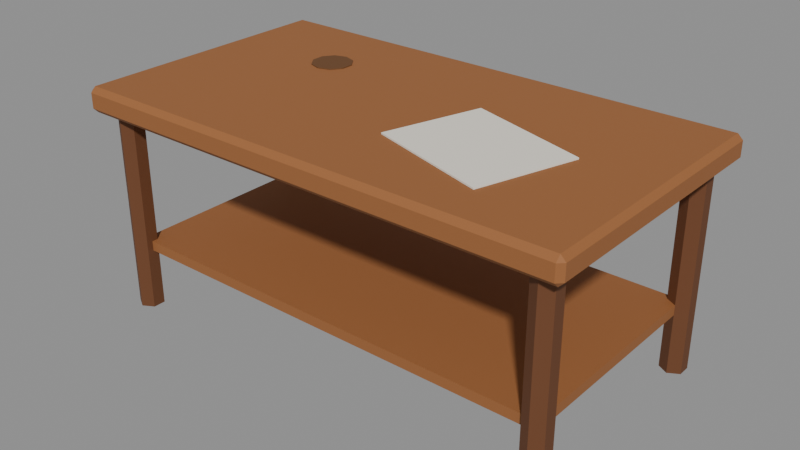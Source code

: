# Source: coffeeTable.blend  (saved by Blender 5.0.119; exported with 4.5.12 LTS)
import bpy
from mathutils import Matrix  # noqa: F401  (used for matrix-valued properties, if any)

bpy.ops.wm.read_factory_settings(use_empty=True)
scene = bpy.context.scene
scene.name = 'Scene'

# ---- materials (node trees are filled in below, after node groups)
mat_w_9a6236 = bpy.data.materials.new('W_9a6236')
mat_w_9a6236.diffuse_color = (0.6039, 0.3843, 0.2118, 1.0)
mat_w_6a3f22 = bpy.data.materials.new('W_6a3f22')
mat_w_6a3f22.diffuse_color = (0.4157, 0.2471, 0.1333, 1.0)
mat_c_efe9dc = bpy.data.materials.new('C_efe9dc')
mat_c_efe9dc.diffuse_color = (0.9373, 0.9137, 0.8627, 1.0)
mat_c_6a4422 = bpy.data.materials.new('C_6a4422')
mat_c_6a4422.diffuse_color = (0.4157, 0.2667, 0.1333, 1.0)

# ---- material node trees
mat_w_9a6236.use_nodes = True; mat_w_9a6236.node_tree.nodes.clear()
_N = mat_w_9a6236.node_tree.nodes; _L = mat_w_9a6236.node_tree.links
n0 = _N.new('ShaderNodeBsdfPrincipled'); n0.name = 'Principled BSDF'; n0.location = (-200, 100)
n0.inputs[0].default_value = (0.3231, 0.1221, 0.03689, 1.0)
n0.inputs[2].default_value = 0.75
n1 = _N.new('ShaderNodeOutputMaterial'); n1.name = 'Material Output'; n1.location = (200, 100)
_L.new(n0.outputs[0], n1.inputs[0])
n1.is_active_output = True
mat_w_6a3f22.use_nodes = True; mat_w_6a3f22.node_tree.nodes.clear()
_N = mat_w_6a3f22.node_tree.nodes; _L = mat_w_6a3f22.node_tree.links
n0 = _N.new('ShaderNodeBsdfPrincipled'); n0.name = 'Principled BSDF'; n0.location = (-200, 100)
n0.inputs[0].default_value = (0.1441, 0.04971, 0.016, 1.0)
n0.inputs[2].default_value = 0.75
n1 = _N.new('ShaderNodeOutputMaterial'); n1.name = 'Material Output'; n1.location = (200, 100)
_L.new(n0.outputs[0], n1.inputs[0])
n1.is_active_output = True
mat_c_efe9dc.use_nodes = True; mat_c_efe9dc.node_tree.nodes.clear()
_N = mat_c_efe9dc.node_tree.nodes; _L = mat_c_efe9dc.node_tree.links
n0 = _N.new('ShaderNodeBsdfPrincipled'); n0.name = 'Principled BSDF'; n0.location = (-200, 100)
n0.inputs[0].default_value = (0.8632, 0.8148, 0.7157, 1.0)
n0.inputs[2].default_value = 0.75
n1 = _N.new('ShaderNodeOutputMaterial'); n1.name = 'Material Output'; n1.location = (200, 100)
_L.new(n0.outputs[0], n1.inputs[0])
n1.is_active_output = True
mat_c_6a4422.use_nodes = True; mat_c_6a4422.node_tree.nodes.clear()
_N = mat_c_6a4422.node_tree.nodes; _L = mat_c_6a4422.node_tree.links
n0 = _N.new('ShaderNodeBsdfPrincipled'); n0.name = 'Principled BSDF'; n0.location = (-200, 100)
n0.inputs[0].default_value = (0.1441, 0.05781, 0.016, 1.0)
n0.inputs[2].default_value = 0.75
n1 = _N.new('ShaderNodeOutputMaterial'); n1.name = 'Material Output'; n1.location = (200, 100)
_L.new(n0.outputs[0], n1.inputs[0])
n1.is_active_output = True

# ---- meshes
me_coffeetable = bpy.data.meshes.new('coffeeTable')
me_coffeetable.from_pydata([(-1.96, -1.06, 1.6), (-1.96, -1.1, 1.64), (-2.0, -1.06, 1.64), (-1.96, -1.1, 1.76), (-1.96, -1.06, 1.8), (-2.0, -1.06, 1.76), (-1.96, 1.06, 1.6), (-2.0, 1.06, 1.64), (-1.96, 1.1, 1.64), (-1.96, 1.06, 1.8), (-1.96, 1.1, 1.76), (-2.0, 1.06, 1.76), (1.96, -1.06, 1.6), (2.0, -1.06, 1.64), (1.96, -1.1, 1.64), (1.96, -1.06, 1.8), (1.96, -1.1, 1.76), (2.0, -1.06, 1.76), (1.96, 1.06, 1.6), (1.96, 1.1, 1.64), (2.0, 1.06, 1.64), (1.96, 1.06, 1.8), (2.0, 1.06, 1.76), (1.96, 1.1, 1.76), (1.8, 1.0, 0.0), (1.8, 1.0, 1.6), (1.887, 0.95, 0.0), (1.887, 0.95, 1.6), (1.887, 0.85, 0.0), (1.887, 0.85, 1.6), (1.8, 0.8, 0.0), (1.8, 0.8, 1.6), (1.713, 0.85, 0.0), (1.713, 0.85, 1.6), (1.713, 0.95, 0.0), (1.713, 0.95, 1.6), (1.8, -0.8, 0.0), (1.8, -0.8, 1.6), (1.887, -0.85, 0.0), (1.887, -0.85, 1.6), (1.887, -0.95, 0.0), (1.887, -0.95, 1.6), (1.8, -1.0, 0.0), (1.8, -1.0, 1.6), (1.713, -0.95, 0.0), (1.713, -0.95, 1.6), (1.713, -0.85, 0.0), (1.713, -0.85, 1.6), (-1.8, 1.0, 0.0), (-1.8, 1.0, 1.6), (-1.713, 0.95, 0.0), (-1.713, 0.95, 1.6), (-1.713, 0.85, 0.0), (-1.713, 0.85, 1.6), (-1.8, 0.8, 0.0), (-1.8, 0.8, 1.6), (-1.887, 0.85, 0.0), (-1.887, 0.85, 1.6), (-1.887, 0.95, 0.0), (-1.887, 0.95, 1.6), (-1.8, -0.8, 0.0), (-1.8, -0.8, 1.6), (-1.713, -0.85, 0.0), (-1.713, -0.85, 1.6), (-1.713, -0.95, 0.0), (-1.713, -0.95, 1.6), (-1.8, -1.0, 0.0), (-1.8, -1.0, 1.6), (-1.887, -0.95, 0.0), (-1.887, -0.95, 1.6), (-1.887, -0.85, 0.0), (-1.887, -0.85, 1.6), (-1.8, -0.9, 0.48), (-1.8, -0.9, 0.56), (-1.8, 0.9, 0.48), (-1.8, 0.9, 0.56), (1.8, -0.9, 0.48), (1.8, -0.9, 0.56), (1.8, 0.9, 0.48), (1.8, 0.9, 0.56), (0.2041, -0.4344, 1.802), (0.2041, -0.4344, 1.814), (0.4405, 0.3299, 1.802), (0.4405, 0.3299, 1.814), (1.159, -0.7299, 1.802), (1.159, -0.7299, 1.814), (1.396, 0.03437, 1.802), (1.396, 0.03437, 1.814), (-1.0, 0.56, 1.8), (-1.0, 0.56, 1.808), (-0.906, 0.5294, 1.8), (-0.906, 0.5294, 1.808), (-0.8478, 0.4494, 1.8), (-0.8478, 0.4494, 1.808), (-0.8478, 0.3506, 1.8), (-0.8478, 0.3506, 1.808), (-0.906, 0.2706, 1.8), (-0.906, 0.2706, 1.808), (-1.0, 0.24, 1.8), (-1.0, 0.24, 1.808), (-1.094, 0.2706, 1.8), (-1.094, 0.2706, 1.808), (-1.152, 0.3506, 1.8), (-1.152, 0.3506, 1.808), (-1.152, 0.4494, 1.8), (-1.152, 0.4494, 1.808), (-1.094, 0.5294, 1.8), (-1.094, 0.5294, 1.808)], [], [(0, 1, 2), (3, 4, 5), (6, 7, 8), (9, 10, 11), (12, 13, 14), (15, 16, 17), (18, 19, 20), (21, 22, 23), (6, 0, 2, 7), (1, 3, 5, 2), (4, 9, 11, 5), (10, 8, 7, 11), (18, 6, 8, 19), (9, 21, 23, 10), (22, 20, 19, 23), (12, 18, 20, 13), (21, 15, 17, 22), (16, 14, 13, 17), (0, 12, 14, 1), (15, 4, 3, 16), (6, 18, 12, 0), (2, 5, 11, 7), (14, 16, 3, 1), (21, 9, 4, 15), (8, 10, 23, 19), (20, 22, 17, 13), (24, 25, 27, 26), (26, 27, 29, 28), (28, 29, 31, 30), (30, 31, 33, 32), (27, 25, 35, 33, 31, 29), (32, 33, 35, 34), (34, 35, 25, 24), (24, 26, 28, 30, 32, 34), (36, 37, 39, 38), (38, 39, 41, 40), (40, 41, 43, 42), (42, 43, 45, 44), (39, 37, 47, 45, 43, 41), (44, 45, 47, 46), (46, 47, 37, 36), (36, 38, 40, 42, 44, 46), (48, 49, 51, 50), (50, 51, 53, 52), (52, 53, 55, 54), (54, 55, 57, 56), (51, 49, 59, 57, 55, 53), (56, 57, 59, 58), (58, 59, 49, 48), (48, 50, 52, 54, 56, 58), (60, 61, 63, 62), (62, 63, 65, 64), (64, 65, 67, 66), (66, 67, 69, 68), (63, 61, 71, 69, 67, 65), (68, 69, 71, 70), (70, 71, 61, 60), (60, 62, 64, 66, 68, 70), (72, 73, 75, 74), (74, 75, 79, 78), (78, 79, 77, 76), (76, 77, 73, 72), (74, 78, 76, 72), (79, 75, 73, 77), (80, 81, 83, 82), (82, 83, 87, 86), (86, 87, 85, 84), (84, 85, 81, 80), (82, 86, 84, 80), (87, 83, 81, 85), (88, 89, 91, 90), (90, 91, 93, 92), (92, 93, 95, 94), (94, 95, 97, 96), (96, 97, 99, 98), (98, 99, 101, 100), (100, 101, 103, 102), (102, 103, 105, 104), (91, 89, 107, 105, 103, 101, 99, 97, 95, 93), (104, 105, 107, 106), (106, 107, 89, 88), (88, 90, 92, 94, 96, 98, 100, 102, 104, 106)])
me_coffeetable.polygons.foreach_set('material_index', [0, 0, 0, 0, 0, 0, 0, 0, 0, 0, 0, 0, 0, 0, 0, 0, 0, 0, 0, 0, 0, 0, 0, 0, 0, 0, 1, 1, 1, 1, 1, 1, 1, 1, 1, 1, 1, 1, 1, 1, 1, 1, 1, 1, 1, 1, 1, 1, 1, 1, 1, 1, 1, 1, 1, 1, 1, 1, 0, 0, 0, 0, 0, 0, 2, 2, 2, 2, 2, 2, 3, 3, 3, 3, 3, 3, 3, 3, 3, 3, 3, 3])
me_coffeetable.materials.append(mat_w_9a6236)
me_coffeetable.materials.append(mat_w_6a3f22)
me_coffeetable.materials.append(mat_c_efe9dc)
me_coffeetable.materials.append(mat_c_6a4422)
me_coffeetable.update()

# ---- objects
ob_coffeetable = bpy.data.objects.new('coffeeTable', me_coffeetable)
ob_col_b0 = bpy.data.objects.new('COL_b0', None)
ob_col_b1 = bpy.data.objects.new('COL_b1', None)
ob_col_b2 = bpy.data.objects.new('COL_b2', None)
ob_col_b3 = bpy.data.objects.new('COL_b3', None)
ob_col_b4 = bpy.data.objects.new('COL_b4', None)
ob_col_b5 = bpy.data.objects.new('COL_b5', None)
ob_surf_0 = bpy.data.objects.new('SURF_0', None)

# ---- transforms, parenting, visibility, modifiers, constraints
ob_coffeetable.location = (0.0, 0.0, 0.0)
ob_col_b0.parent = ob_coffeetable
ob_col_b0.location = (0.0, 0.0, 1.7)
ob_col_b0.scale = (4.0, 2.2, 0.2)
ob_col_b0.empty_display_type = 'CUBE'
ob_col_b0.empty_display_size = 0.5
ob_col_b0.hide_render = True
ob_col_b1.parent = ob_coffeetable
ob_col_b1.location = (1.8, 0.9, 0.8)
ob_col_b1.scale = (0.2, 0.2, 1.6)
ob_col_b1.empty_display_type = 'CUBE'
ob_col_b1.empty_display_size = 0.5
ob_col_b1.hide_render = True
ob_col_b2.parent = ob_coffeetable
ob_col_b2.location = (1.8, -0.9, 0.8)
ob_col_b2.scale = (0.2, 0.2, 1.6)
ob_col_b2.empty_display_type = 'CUBE'
ob_col_b2.empty_display_size = 0.5
ob_col_b2.hide_render = True
ob_col_b3.parent = ob_coffeetable
ob_col_b3.location = (-1.8, 0.9, 0.8)
ob_col_b3.scale = (0.2, 0.2, 1.6)
ob_col_b3.empty_display_type = 'CUBE'
ob_col_b3.empty_display_size = 0.5
ob_col_b3.hide_render = True
ob_col_b4.parent = ob_coffeetable
ob_col_b4.location = (-1.8, -0.9, 0.8)
ob_col_b4.scale = (0.2, 0.2, 1.6)
ob_col_b4.empty_display_type = 'CUBE'
ob_col_b4.empty_display_size = 0.5
ob_col_b4.hide_render = True
ob_col_b5.parent = ob_coffeetable
ob_col_b5.location = (0.0, 0.0, 0.52)
ob_col_b5.scale = (3.6, 1.8, 0.08)
ob_col_b5.empty_display_type = 'CUBE'
ob_col_b5.empty_display_size = 0.5
ob_col_b5.hide_render = True
ob_surf_0.parent = ob_coffeetable
ob_surf_0.location = (0.0, 0.0, 1.8)
ob_surf_0.scale = (3.4, 1.6, 0.2)
ob_surf_0.empty_display_type = 'CUBE'
ob_surf_0.empty_display_size = 0.5
ob_surf_0.hide_render = True

# ---- collection membership
scene.collection.objects.link(ob_coffeetable)
scene.collection.objects.link(ob_col_b0)
scene.collection.objects.link(ob_col_b1)
scene.collection.objects.link(ob_col_b2)
scene.collection.objects.link(ob_col_b3)
scene.collection.objects.link(ob_col_b4)
scene.collection.objects.link(ob_col_b5)
scene.collection.objects.link(ob_surf_0)

# ---- scene / render settings (as saved in the file)
scene.frame_start = 1; scene.frame_end = 250; scene.frame_set(1)
scene.render.engine = 'BLENDER_EEVEE_NEXT'
scene.render.bake_bias = 0.0
scene.render.bake_samples = 0
scene.cycles.sampling_pattern = 'TABULATED_SOBOL'
scene.eevee.use_volume_custom_range = False
bpy.context.view_layer.update()

# ---- added for rendering (the .blend has no active camera and no usable light): camera, sun + grey world if the file has none
cam_auto = bpy.data.cameras.new('AutoCamera')
cam_auto.lens = 50.0
cam_auto.sensor_width = 36.0
cam_auto.clip_end = 1000.0
ob_auto_camera = bpy.data.objects.new('AutoCamera', cam_auto)
scene.collection.objects.link(ob_auto_camera)
ob_auto_camera.location = (4.54497, -5.45397, 4.54298)
ob_auto_camera.rotation_euler = (1.09748, -7.21219e-08, 0.694738)
scene.camera = ob_auto_camera
light_auto_sun = bpy.data.lights.new('AutoSun', 'SUN')
light_auto_sun.energy = 3.0
light_auto_sun.angle = 0.0523599
ob_auto_sun = bpy.data.objects.new('AutoSun', light_auto_sun)
scene.collection.objects.link(ob_auto_sun)
ob_auto_sun.rotation_euler = (0.872665, 0.174533, 0.523599)
if scene.world is None:
    world_auto = bpy.data.worlds.new('AutoWorld')
    world_auto.color = (0.3, 0.3, 0.3)
    scene.world = world_auto
bpy.context.view_layer.update()
